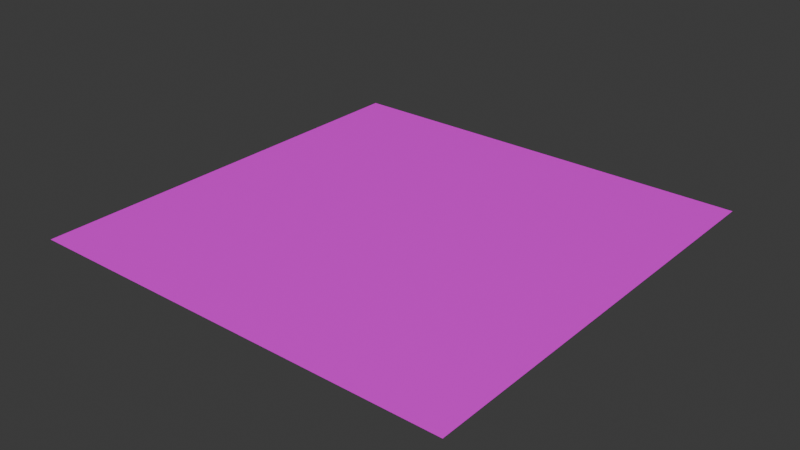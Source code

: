 # Source: map-full.blend  (saved by Blender 4.0.36; exported with 4.5.12 LTS)
import bpy
from mathutils import Matrix  # noqa: F401  (used for matrix-valued properties, if any)

bpy.ops.wm.read_factory_settings(use_empty=True)
scene = bpy.context.scene
scene.name = 'Scene'

# ---- collections
col_collection = bpy.data.collections.new('Collection'); scene.collection.children.link(col_collection)

# ---- images (referenced by path relative to the original .blend; pixels are not part of the script)
import os
ASSET_DIR = os.environ.get("B2B_ASSET_DIR", "")  # directory of the original .blend (textures are referenced by path, not embedded)
HERE = os.path.dirname(os.path.abspath(__file__))  # packed textures are extracted next to this script under _unpacked/

def load_image(name, relpath, width, height, colorspace="sRGB"):
    """Load a texture the original file referenced (path relative to the .blend, or extracted next to this script)."""
    p = next((c for c in (os.path.join(HERE, relpath), os.path.join(ASSET_DIR, relpath)) if relpath and os.path.exists(c)), "")
    if p:
        img = bpy.data.images.load(p, check_existing=True)
        img.name = name
    else:  # same state as the original file: an image datablock whose file is absent (Cycles renders it pink)
        img = bpy.data.images.new(name, width, height)
        img.source = "FILE"
        img.filepath = "//" + (relpath or name)
    img.colorspace_settings.name = colorspace
    return img
img_geo_map_full_png = load_image('geo-map-full.png', 'geo-map-full.png', 1024, 1024, 'sRGB')

# ---- materials (node trees are filled in below, after node groups)
mat_texture = bpy.data.materials.new('texture')
mat_texture.use_transparent_shadow = False

# ---- material node trees
mat_texture.use_nodes = True; mat_texture.node_tree.nodes.clear()
_N = mat_texture.node_tree.nodes; _L = mat_texture.node_tree.links
n0 = _N.new('ShaderNodeBsdfPrincipled'); n0.name = 'Principled BSDF'; n0.location = (10, 300)
n0.inputs[3].default_value = 1.45
n1 = _N.new('ShaderNodeOutputMaterial'); n1.name = 'Material Output'; n1.location = (300, 300)
n2 = _N.new('ShaderNodeTexImage'); n2.name = 'Image Texture'; n2.location = (-381, 148)
n2.image = img_geo_map_full_png
_L.new(n0.outputs[0], n1.inputs[0])
_L.new(n2.outputs[0], n0.inputs[0])
_L.new(n2.outputs[1], n0.inputs[4])
n1.is_active_output = True

# ---- world
world_world = bpy.data.worlds.new('World'); scene.world = world_world
world_world.use_nodes = True; world_world.node_tree.nodes.clear()
_N = world_world.node_tree.nodes; _L = world_world.node_tree.links
n0 = _N.new('ShaderNodeOutputWorld'); n0.name = 'World Output'; n0.location = (300, 300)
n1 = _N.new('ShaderNodeBackground'); n1.name = 'Background'; n1.location = (10, 300)
n1.inputs[0].default_value = (0.05088, 0.05088, 0.05088, 1.0)
_L.new(n1.outputs[0], n0.inputs[0])
n0.is_active_output = True
world_world.color = (0.05088, 0.05088, 0.05088)
world_world.use_sun_shadow = False
world_world.sun_shadow_jitter_overblur = 0.0

# ---- meshes
me_plane = bpy.data.meshes.new('Plane')
me_plane.from_pydata([(-1.0, -1.0, 0.0), (1.0, -1.0, 0.0), (-1.0, 1.0, 0.0), (1.0, 1.0, 0.0)], [], [(0, 1, 3, 2)])
_uv = me_plane.uv_layers.new(name='UVMap')
_uv.uv.foreach_set('vector', [0.0, 0.0, 1.0, 0.0, 1.0, 1.0, 0.0, 1.0])
me_plane.materials.append(mat_texture)
me_plane.update()

# ---- objects
ob_map_full = bpy.data.objects.new('map-full', me_plane)

# ---- transforms, parenting, visibility, modifiers, constraints
ob_map_full.location = (0.0, 0.0, 0.0)

# ---- collection membership
col_collection.objects.link(ob_map_full)

# ---- scene / render settings (as saved in the file)
scene.frame_start = 1; scene.frame_end = 250; scene.frame_set(1)
scene.render.engine = 'BLENDER_EEVEE_NEXT'
scene.cycles.sampling_pattern = 'TABULATED_SOBOL'
bpy.context.view_layer.update()

# ---- added for rendering (the .blend has no active camera and no usable light): camera, sun
cam_auto = bpy.data.cameras.new('AutoCamera')
cam_auto.lens = 50.0
cam_auto.sensor_width = 36.0
cam_auto.clip_end = 1000.0
ob_auto_camera = bpy.data.objects.new('AutoCamera', cam_auto)
scene.collection.objects.link(ob_auto_camera)
ob_auto_camera.location = (2.61693, -3.14032, 2.09354)
ob_auto_camera.rotation_euler = (1.09748, -7.21219e-08, 0.694738)
scene.camera = ob_auto_camera
light_auto_sun = bpy.data.lights.new('AutoSun', 'SUN')
light_auto_sun.energy = 3.0
light_auto_sun.angle = 0.0523599
ob_auto_sun = bpy.data.objects.new('AutoSun', light_auto_sun)
scene.collection.objects.link(ob_auto_sun)
ob_auto_sun.rotation_euler = (0.872665, 0.174533, 0.523599)
bpy.context.view_layer.update()
